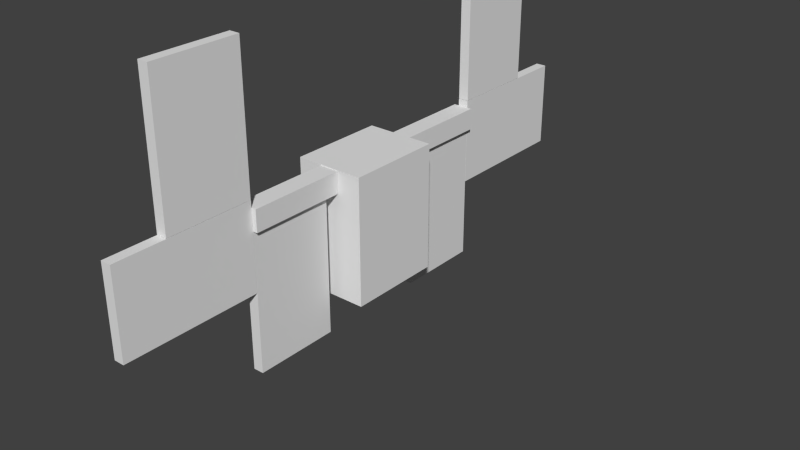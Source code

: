 # Source: morbat.blend  (saved by Blender 2.72.0; exported with 4.5.12 LTS)
import bpy
from mathutils import Matrix  # noqa: F401  (used for matrix-valued properties, if any)

bpy.ops.wm.read_factory_settings(use_empty=True)
scene = bpy.context.scene
scene.name = 'Scene'

# ---- collections
col_collection_1 = bpy.data.collections.new('Collection 1'); scene.collection.children.link(col_collection_1)

# ---- materials (node trees are filled in below, after node groups)
mat_material = bpy.data.materials.new('Material')
mat_material.alpha_threshold = 0.0
mat_material.use_transparent_shadow = False
mat_material.roughness = 0.5
mat_material.line_color = (0.0, 0.0, 0.0, 1.0)

# ---- material node trees

# ---- world
world_world = bpy.data.worlds.new('World'); scene.world = world_world
world_world.color = (0.05088, 0.05088, 0.05088)
world_world.use_sun_shadow = False
world_world.sun_shadow_jitter_overblur = 0.0
world_world.cycles.sampling_method = 'MANUAL'
world_world.cycles.sample_map_resolution = 256

# ---- meshes
me_cube = bpy.data.meshes.new('Cube')
me_cube.from_pydata([(-0.1516, -4.807, 1.095), (-0.1516, -3.013, 1.095), (0.1516, -3.013, 1.095), (0.1516, -4.807, 1.095), (-0.1516, -4.807, 3.259), (-0.1516, -3.013, 3.259), (0.1516, -3.013, 3.259), (0.1516, -4.807, 3.259), (-0.1516, -5.875, 1.09), (-0.1516, -5.875, -0.2634), (0.1516, -5.875, -0.2634), (0.1516, -5.875, 1.09), (-0.1516, -3.007, 1.09), (-0.1516, -3.007, -0.2634), (0.1516, -3.007, -0.2634), (0.1516, -3.007, 1.09), (-0.1516, -3.002, -1.526), (-0.1516, -1.208, -1.526), (0.1516, -1.208, -1.526), (0.1516, -3.002, -1.526), (-0.1516, -3.002, 0.6379), (-0.1516, -1.208, 0.6379), (0.1516, -1.208, 0.6379), (0.1516, -3.002, 0.6379), (-0.2871, -3.005, 0.6471), (-0.2871, -1.005, 0.6471), (0.2871, -1.005, 0.6471), (0.2871, -3.005, 0.6471), (-0.2871, -3.005, 0.984), (-0.2871, -1.005, 0.984), (0.2871, -1.005, 0.984), (0.2871, -3.005, 0.984), (0.1516, 4.812, 1.095), (0.1516, 3.018, 1.095), (-0.1516, 3.018, 1.095), (-0.1516, 4.812, 1.095), (0.1516, 4.812, 3.259), (0.1516, 3.018, 3.259), (-0.1516, 3.018, 3.259), (-0.1516, 4.812, 3.259), (0.1516, 5.879, 1.09), (0.1516, 5.879, -0.2634), (-0.1516, 5.879, -0.2634), (-0.1516, 5.879, 1.09), (0.1516, 3.011, 1.09), (0.1516, 3.011, -0.2634), (-0.1516, 3.011, -0.2634), (-0.1516, 3.011, 1.09), (0.1516, 3.006, -1.526), (0.1516, 1.212, -1.526), (-0.1516, 1.212, -1.526), (-0.1516, 3.006, -1.526), (0.1516, 3.006, 0.6379), (0.1516, 1.212, 0.6379), (-0.1516, 1.212, 0.6379), (-0.1516, 3.006, 0.6379), (0.2871, 3.009, 0.6471), (0.2871, 1.009, 0.6471), (-0.2871, 1.009, 0.6471), (-0.2871, 3.009, 0.6471), (0.2871, 3.009, 0.984), (0.2871, 1.009, 0.984), (-0.2871, 1.009, 0.984), (-0.2871, 3.009, 0.984), (1.0, 1.0, -1.0), (1.0, -1.0, -1.0), (-1.0, -1.0, -1.0), (-1.0, 1.0, -1.0), (1.0, 1.0, 1.0), (1.0, -1.0, 1.0), (-1.0, -1.0, 1.0), (-1.0, 1.0, 1.0)], [], [(0, 1, 2, 3), (4, 7, 6, 5), (0, 4, 5, 1), (1, 5, 6, 2), (2, 6, 7, 3), (4, 0, 3, 7), (8, 9, 10, 11), (12, 15, 14, 13), (8, 12, 13, 9), (9, 13, 14, 10), (10, 14, 15, 11), (12, 8, 11, 15), (16, 17, 18, 19), (20, 23, 22, 21), (16, 20, 21, 17), (17, 21, 22, 18), (18, 22, 23, 19), (20, 16, 19, 23), (24, 25, 26, 27), (28, 31, 30, 29), (24, 28, 29, 25), (25, 29, 30, 26), (26, 30, 31, 27), (28, 24, 27, 31), (32, 33, 34, 35), (36, 39, 38, 37), (32, 36, 37, 33), (33, 37, 38, 34), (34, 38, 39, 35), (36, 32, 35, 39), (40, 41, 42, 43), (44, 47, 46, 45), (40, 44, 45, 41), (41, 45, 46, 42), (42, 46, 47, 43), (44, 40, 43, 47), (48, 49, 50, 51), (52, 55, 54, 53), (48, 52, 53, 49), (49, 53, 54, 50), (50, 54, 55, 51), (52, 48, 51, 55), (56, 57, 58, 59), (60, 63, 62, 61), (56, 60, 61, 57), (57, 61, 62, 58), (58, 62, 63, 59), (60, 56, 59, 63), (64, 65, 66, 67), (68, 71, 70, 69), (64, 68, 69, 65), (65, 69, 70, 66), (66, 70, 71, 67), (68, 64, 67, 71)])
_uv = me_cube.uv_layers.new(name='UVMap')
_uv.uv.foreach_set('vector', [0.05894, 0.9642, 0.05894, 0.7905, 0.0884, 0.7905, 0.0884, 0.9642, 0.1473, 0.9642, 0.1179, 0.9642, 0.1179, 0.7905, 0.1473, 0.7905, 0.1621, 0.3808, 0.1621, 0.1713, 0.3364, 0.1713, 0.3364, 0.3808, 0.9411, 0.6809, 0.9411, 0.4714, 0.9705, 0.4714, 0.9705, 0.6809, 0.909, 0.4778, 0.909, 0.6873, 0.7347, 0.6873, 0.7347, 0.4778, 0.9867, 0.1936, 0.9867, 0.4032, 0.9572, 0.4032, 0.9572, 0.1936, 0.4476, 0.8222, 0.4476, 0.9533, 0.4181, 0.9533, 0.4181, 0.8222, 0.4476, 0.8222, 0.4771, 0.8222, 0.4771, 0.9533, 0.4476, 0.9533, 0.7034, 0.4953, 0.7034, 0.2176, 0.8349, 0.2176, 0.8349, 0.4953, 0.8983, 0.1936, 0.8983, 0.4714, 0.8688, 0.4714, 0.8688, 0.1936, 0.9116, 0.6809, 0.9116, 0.9586, 0.7801, 0.9586, 0.7801, 0.6809, 0.9277, 0.4714, 0.9277, 0.1936, 0.9572, 0.1936, 0.9572, 0.4714, 0.02947, 0.9642, 0.02947, 0.7905, 0.05894, 0.7905, 0.05894, 0.9642, 0.1179, 0.9642, 0.0884, 0.9642, 0.0884, 0.7905, 0.1179, 0.7905, 0.1743, 0.5809, 0.1743, 0.7905, 0.0, 0.7905, 5.792e-08, 0.5809, 0.9705, 0.6809, 0.9705, 0.8904, 0.9411, 0.8904, 0.9411, 0.6809, 0.7373, 0.1936, 0.7373, 0.4032, 0.563, 0.4032, 0.563, 0.1936, 0.9411, 0.4714, 0.9411, 0.6809, 0.9116, 0.6809, 0.9116, 0.4714, 0.6946, 0.1936, 0.6946, 0.0, 0.7504, 2.308e-08, 0.7504, 0.1936, 0.2059, 0.4149, 0.1501, 0.4149, 0.1501, 0.2213, 0.2059, 0.2213, 0.7831, 0.1936, 0.7504, 0.1936, 0.7504, 0.0, 0.7831, 5.771e-08, 0.5098, 0.8778, 0.4771, 0.8778, 0.4771, 0.8222, 0.5098, 0.8222, 0.7581, 0.8003, 0.7254, 0.8003, 0.7254, 0.6067, 0.7581, 0.6067, 0.2126, 0.4208, 0.2453, 0.4208, 0.2453, 0.4764, 0.2126, 0.4764, 0.9075, 0.1737, 0.9075, 0.0, 0.937, 2.308e-08, 0.937, 0.1737, 0.878, 9.234e-08, 0.9075, 0.0, 0.9075, 0.1737, 0.878, 0.1737, 0.9116, 0.4714, 0.9116, 0.6809, 0.7373, 0.6809, 0.7373, 0.4714, 8.687e-09, 1.0, 0.0, 0.7905, 0.02947, 0.7905, 0.02947, 1.0, 0.3887, 0.4032, 0.3887, 0.1936, 0.563, 0.1936, 0.563, 0.4032, 0.9411, 0.6809, 0.9411, 0.8904, 0.9116, 0.8904, 0.9116, 0.6809, 0.1768, 0.7905, 0.1768, 0.9215, 0.1473, 0.9215, 0.1473, 0.7905, 0.4181, 0.9533, 0.3887, 0.9533, 0.3887, 0.8222, 0.4181, 0.8222, 0.1943, 0.665, 0.1943, 0.3873, 0.3258, 0.3873, 0.3258, 0.665, 0.7523, 0.1668, 0.7523, 0.4446, 0.7228, 0.4446, 0.7228, 0.1668, 0.8688, 0.1936, 0.8688, 0.4714, 0.7373, 0.4714, 0.7373, 0.1936, 0.9277, 0.1936, 0.9277, 0.4714, 0.8983, 0.4714, 0.8983, 0.1936, 0.878, 2.308e-08, 0.878, 0.1737, 0.8486, 0.1737, 0.8486, 0.0, 0.937, 4.617e-08, 0.9664, 0.0, 0.9664, 0.1737, 0.937, 0.1737, 0.6196, 0.159, 0.6196, 0.3686, 0.4453, 0.3686, 0.4453, 0.159, 0.9705, 0.6809, 0.9705, 0.4714, 1.0, 0.4714, 1.0, 0.6809, 0.08886, 0.732, 0.08886, 0.5224, 0.2632, 0.5224, 0.2632, 0.732, 0.9705, 0.8904, 0.9705, 0.6809, 1.0, 0.6809, 1.0, 0.8904, 0.6388, 4.617e-08, 0.6388, 0.1936, 0.583, 0.1936, 0.583, 0.0, 0.6388, 6.925e-08, 0.6946, 0.0, 0.6946, 0.1936, 0.6388, 0.1936, 0.8486, 0.1936, 0.8158, 0.1936, 0.8158, 0.0, 0.8486, 6.925e-08, 0.5425, 0.8778, 0.5098, 0.8778, 0.5098, 0.8222, 0.5425, 0.8222, 0.8158, 0.1936, 0.7831, 0.1936, 0.7831, 4.617e-08, 0.8158, 0.0, 0.1943, 0.8745, 0.2271, 0.8745, 0.2271, 0.9301, 0.1943, 0.9301, 2.317e-08, 0.3873, 0.1943, 0.3873, 0.1943, 0.5809, 0.0, 0.5809, 0.583, 0.0, 0.583, 0.1936, 0.3887, 0.1936, 0.3887, 4.617e-08, 0.5986, 0.4717, 0.5986, 0.7757, 0.3584, 0.7757, 0.3584, 0.4717, 1.158e-08, 0.1936, 0.0, 7.503e-08, 0.1943, 0.0, 0.1943, 0.1936, 0.1943, 0.3873, 1.158e-08, 0.3873, 0.0, 0.1936, 0.1943, 0.1936, 0.1943, 0.1936, 0.3887, 0.1936, 0.3887, 0.3873, 0.1943, 0.3873])
me_cube.materials.append(mat_material)
me_cube.use_remesh_preserve_volume = False
me_cube.use_remesh_preserve_attributes = False
me_cube.use_mirror_vertex_groups = False
me_cube.update()
arm_armature = bpy.data.armatures.new('Armature')  # bones are not reproduced

# ---- objects
ob_armature = bpy.data.objects.new('Armature', arm_armature)
ob_cube = bpy.data.objects.new('Cube', me_cube)

# ---- transforms, parenting, visibility, modifiers, constraints
ob_armature.location = (0.006434, 0.006896, 1.123)
ob_armature.show_in_front = True
ob_armature.lineart.crease_threshold = 0.0
ob_cube.parent = ob_armature
ob_cube.matrix_parent_inverse = Matrix(((1.0, 0.0, 0.0, -0.006434), (0.0, 1.0, 0.0, -0.006896), (0.0, 0.0, 1.0, -1.123), (0.0, 0.0, 0.0, 1.0)))
ob_cube.location = (0.0, 0.0, 1.678)
ob_cube.scale = (0.3381, 0.4703, 0.6234)
ob_cube.lock_rotations_4d = False
ob_cube.empty_display_type = 'ARROWS'
ob_cube.lineart.crease_threshold = 0.0
_vg = ob_cube.vertex_groups.new(name='Bone')
for _i, _w in zip([64, 65, 66, 67, 68, 69, 70, 71], [0.9098, 0.9177, 0.9062, 0.9185, 0.0345, 0.01014, 0.04039, 0.0152]): _vg.add([_i], _w, 'REPLACE')
_vg = ob_cube.vertex_groups.new(name='Bone.001')
for _i, _w in zip([64, 67, 68, 69, 70, 71], [0.07577, 0.06895, 0.893, 0.03727, 0.06895, 0.9207]): _vg.add([_i], _w, 'REPLACE')
_vg = ob_cube.vertex_groups.new(name='Bone.002')
for _i, _w in zip([57, 58, 60, 61, 62, 63], [0.9844, 0.9869, 0.08482, 0.99, 0.9878, 0.08615]): _vg.add([_i], _w, 'REPLACE')
_vg = ob_cube.vertex_groups.new(name='Bone.006')
for _i, _w in zip([56, 59, 60, 63], [0.4943, 0.492, 0.4576, 0.4569]): _vg.add([_i], _w, 'REPLACE')
_vg = ob_cube.vertex_groups.new(name='Bone.003')
for _i, _w in zip([40, 41, 42, 43, 45, 46], [0.9871, 0.9664, 0.9651, 0.9883, 0.709, 0.7152]): _vg.add([_i], _w, 'REPLACE')
_vg = ob_cube.vertex_groups.new(name='Bone.004')
for _i, _w in zip([41, 42, 44, 45, 46, 47, 56, 59, 60, 63], [0.01725, 0.0197, 0.9971, 0.291, 0.2848, 0.9966, 0.4943, 0.492, 0.4576, 0.4569]): _vg.add([_i], _w, 'REPLACE')
_vg = ob_cube.vertex_groups.new(name='Bone.005')
_vg.add([32, 33, 34, 35, 36, 37, 38, 39], 1.0, 'REPLACE')
_vg = ob_cube.vertex_groups.new(name='Bone.007')
_vg.add([48, 49, 50, 51, 52, 53, 54, 55], 1.0, 'REPLACE')
_vg = ob_cube.vertex_groups.new(name='Bone.008')
for _i, _w in zip([65, 66, 68, 69, 70, 71], [0.07005, 0.07867, 0.06473, 0.9263, 0.8859, 0.04349]): _vg.add([_i], _w, 'REPLACE')
_vg = ob_cube.vertex_groups.new(name='Bone.009')
for _i, _w in zip([25, 26, 29, 30, 31], [0.9132, 0.9786, 0.9137, 0.9791, 0.04736]): _vg.add([_i], _w, 'REPLACE')
_vg = ob_cube.vertex_groups.new(name='Bone.013')
for _i, _w in zip([24, 25, 27, 28, 29, 31], [0.5258, 0.05618, 0.5147, 0.8959, 0.06624, 0.6885]): _vg.add([_i], _w, 'REPLACE')
_vg = ob_cube.vertex_groups.new(name='Bone.010')
for _i, _w in zip([8, 9, 10, 11, 13, 14], [0.9867, 0.9545, 0.9532, 0.9879, 0.5854, 0.6201]): _vg.add([_i], _w, 'REPLACE')
_vg = ob_cube.vertex_groups.new(name='Bone.011')
for _i, _w in zip([9, 10, 12, 13, 14, 15, 24, 25, 27, 28, 31], [0.04092, 0.04353, 0.9965, 0.4146, 0.3799, 0.9977, 0.4674, 0.01115, 0.4743, 0.08857, 0.2628]): _vg.add([_i], _w, 'REPLACE')
_vg = ob_cube.vertex_groups.new(name='Bone.012')
_vg.add([0, 1, 2, 3, 4, 5, 6, 7], 1.0, 'REPLACE')
_vg = ob_cube.vertex_groups.new(name='Bone.014')
_vg.add([16, 17, 18, 19, 20, 21, 22, 23], 1.0, 'REPLACE')
_m = ob_cube.modifiers.new('Armature', 'ARMATURE')
_m.object = ob_armature

# ---- collection membership
col_collection_1.objects.link(ob_armature)
col_collection_1.objects.link(ob_cube)

# ---- scene / render settings (as saved in the file)
scene.frame_start = 1; scene.frame_end = 250; scene.frame_set(122)
scene.render.engine = 'BLENDER_EEVEE_NEXT'
scene.render.resolution_percentage = 50
scene.render.dither_intensity = 0.0
scene.cycles.use_denoising = False
scene.cycles.samples = 10
scene.cycles.sampling_pattern = 'TABULATED_SOBOL'
scene.cycles.light_sampling_threshold = 0.0
scene.cycles.use_adaptive_sampling = False
scene.cycles.use_light_tree = False
scene.cycles.blur_glossy = 0.0
scene.cycles.pixel_filter_type = 'GAUSSIAN'
scene.cycles.sample_clamp_indirect = 0.0
scene.view_settings.view_transform = 'Standard'
bpy.context.view_layer.update()

# ---- added for rendering (the .blend has no active camera and no usable light): camera, sun
cam_auto = bpy.data.cameras.new('AutoCamera')
cam_auto.lens = 50.0
cam_auto.sensor_width = 36.0
cam_auto.clip_end = 1000.0
ob_auto_camera = bpy.data.objects.new('AutoCamera', cam_auto)
scene.collection.objects.link(ob_auto_camera)
ob_auto_camera.location = (5.95744, -6.67979, 6.14874)
ob_auto_camera.rotation_euler = (1.09748, -7.21219e-08, 0.694738)
scene.camera = ob_auto_camera
light_auto_sun = bpy.data.lights.new('AutoSun', 'SUN')
light_auto_sun.energy = 3.0
light_auto_sun.angle = 0.0523599
ob_auto_sun = bpy.data.objects.new('AutoSun', light_auto_sun)
scene.collection.objects.link(ob_auto_sun)
ob_auto_sun.rotation_euler = (0.872665, 0.174533, 0.523599)
bpy.context.view_layer.update()
